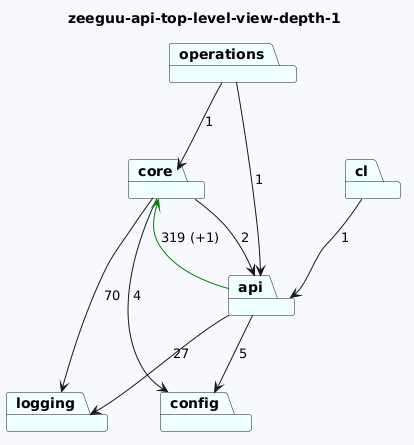

The diagram above was rendered by PlantUML. Its source (embedded in the PNG):
@startuml
skinparam backgroundColor GhostWhite
title zeeguu-api-top-level-view-depth-1
package "core" #Azure
package "logging" #Azure
package "operations" #Azure
package "config" #Azure
package "cl" #Azure
package "api" #Azure
"core"-->"logging"  : 70
"core"-->"config"  : 4
"core"-->"api"  : 2

"operations"-->"api"  : 1
"operations"-->"core"  : 1

"cl"-->"api"  : 1
"api"-->"logging"  : 27
"api"-->"config"  : 5
"api"-->"core" #Green : 319 (+1)
@enduml